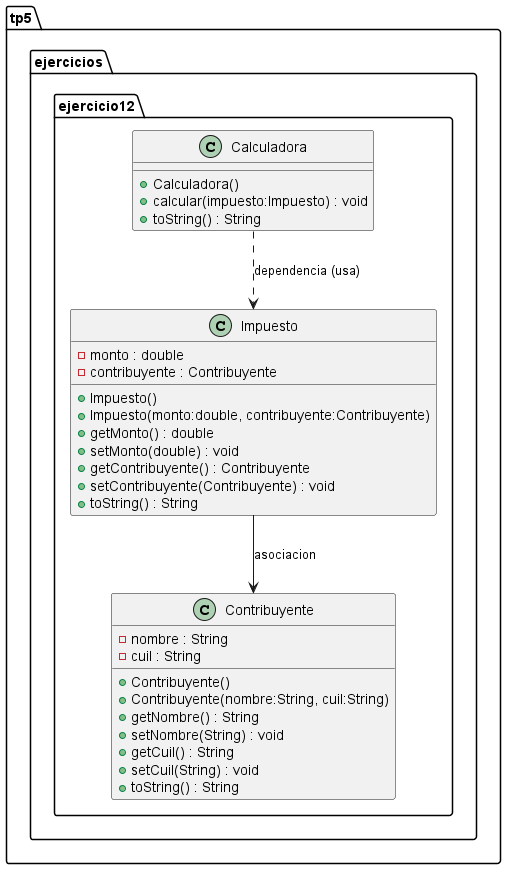

The diagram above was rendered by PlantUML. Its source (embedded in the PNG):
@startuml
package tp5.ejercicios.ejercicio12 {
  class Impuesto {
    - monto : double
    - contribuyente : Contribuyente
    + Impuesto()
    + Impuesto(monto:double, contribuyente:Contribuyente)
    + getMonto() : double
    + setMonto(double) : void
    + getContribuyente() : Contribuyente
    + setContribuyente(Contribuyente) : void
    + toString() : String
  }

  class Contribuyente {
    - nombre : String
    - cuil : String
    + Contribuyente()
    + Contribuyente(nombre:String, cuil:String)
    + getNombre() : String
    + setNombre(String) : void
    + getCuil() : String
    + setCuil(String) : void
    + toString() : String
  }

  class Calculadora {
    + Calculadora()
    + calcular(impuesto:Impuesto) : void
    + toString() : String
  }

  ' Asociacion unidireccional: Impuesto -> Contribuyente
  Impuesto --> Contribuyente : asociacion

  ' Dependencia de uso: Calculadora usa Impuesto en calcular(...)
  Calculadora ..> Impuesto : dependencia (usa)
}
@enduml